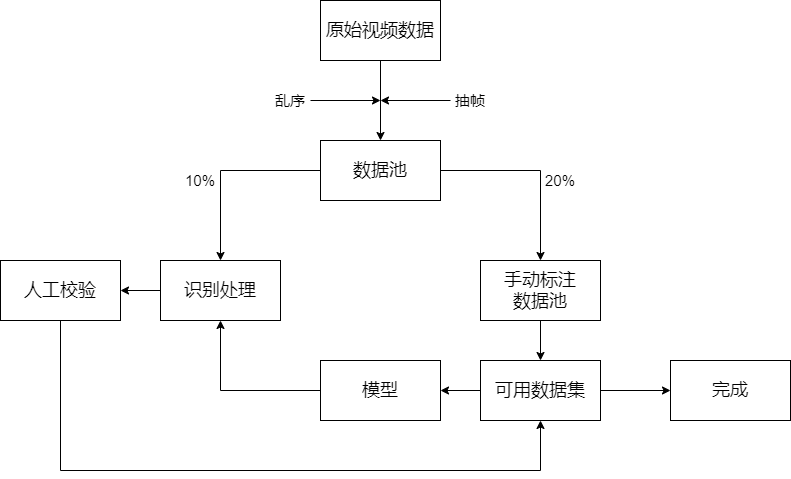

The diagram above was exported from draw.io. Its source (the exported page's mxGraphModel, read from the mxfile embedded in the PNG):
<mxGraphModel dx="1086" dy="846" grid="1" gridSize="10" guides="1" tooltips="1" connect="1" arrows="1" fold="1" page="1" pageScale="1" pageWidth="827" pageHeight="1169" math="0" shadow="0">
  <root>
    <mxCell id="0" />
    <mxCell id="1" parent="0" />
    <mxCell id="j32h0JWWc_I__mD_Jdk1-11" style="edgeStyle=orthogonalEdgeStyle;rounded=0;orthogonalLoop=1;jettySize=auto;html=1;entryX=0.5;entryY=0;entryDx=0;entryDy=0;" parent="1" source="j32h0JWWc_I__mD_Jdk1-1" target="j32h0JWWc_I__mD_Jdk1-4" edge="1">
      <mxGeometry relative="1" as="geometry" />
    </mxCell>
    <mxCell id="j32h0JWWc_I__mD_Jdk1-20" style="edgeStyle=orthogonalEdgeStyle;rounded=0;orthogonalLoop=1;jettySize=auto;html=1;entryX=0.5;entryY=0;entryDx=0;entryDy=0;" parent="1" source="j32h0JWWc_I__mD_Jdk1-1" target="j32h0JWWc_I__mD_Jdk1-7" edge="1">
      <mxGeometry relative="1" as="geometry" />
    </mxCell>
    <mxCell id="j32h0JWWc_I__mD_Jdk1-1" value="&lt;font style=&quot;font-size: 18px&quot;&gt;数据池&lt;/font&gt;" style="rounded=0;whiteSpace=wrap;html=1;fillColor=none;" parent="1" vertex="1">
      <mxGeometry x="400" y="160" width="120" height="60" as="geometry" />
    </mxCell>
    <mxCell id="j32h0JWWc_I__mD_Jdk1-14" style="edgeStyle=orthogonalEdgeStyle;rounded=0;orthogonalLoop=1;jettySize=auto;html=1;entryX=0.5;entryY=1;entryDx=0;entryDy=0;" parent="1" source="j32h0JWWc_I__mD_Jdk1-3" target="j32h0JWWc_I__mD_Jdk1-7" edge="1">
      <mxGeometry relative="1" as="geometry" />
    </mxCell>
    <mxCell id="j32h0JWWc_I__mD_Jdk1-3" value="&lt;span style=&quot;font-size: 18px&quot;&gt;模型&lt;/span&gt;" style="rounded=0;whiteSpace=wrap;html=1;fillColor=none;" parent="1" vertex="1">
      <mxGeometry x="400" y="380" width="120" height="60" as="geometry" />
    </mxCell>
    <mxCell id="j32h0JWWc_I__mD_Jdk1-12" style="edgeStyle=orthogonalEdgeStyle;rounded=0;orthogonalLoop=1;jettySize=auto;html=1;entryX=0.5;entryY=0;entryDx=0;entryDy=0;" parent="1" source="j32h0JWWc_I__mD_Jdk1-4" target="j32h0JWWc_I__mD_Jdk1-6" edge="1">
      <mxGeometry relative="1" as="geometry" />
    </mxCell>
    <mxCell id="j32h0JWWc_I__mD_Jdk1-4" value="&lt;font style=&quot;font-size: 18px&quot;&gt;手动标注&lt;br&gt;数据池&lt;/font&gt;" style="rounded=0;whiteSpace=wrap;html=1;fillColor=none;" parent="1" vertex="1">
      <mxGeometry x="560" y="280" width="120" height="60" as="geometry" />
    </mxCell>
    <mxCell id="j32h0JWWc_I__mD_Jdk1-10" style="edgeStyle=orthogonalEdgeStyle;rounded=0;orthogonalLoop=1;jettySize=auto;html=1;entryX=0.5;entryY=0;entryDx=0;entryDy=0;" parent="1" source="j32h0JWWc_I__mD_Jdk1-5" target="j32h0JWWc_I__mD_Jdk1-1" edge="1">
      <mxGeometry relative="1" as="geometry" />
    </mxCell>
    <mxCell id="j32h0JWWc_I__mD_Jdk1-5" value="&lt;font style=&quot;font-size: 18px&quot;&gt;原始视频数据&lt;/font&gt;" style="rounded=0;whiteSpace=wrap;html=1;fillColor=none;" parent="1" vertex="1">
      <mxGeometry x="400" y="20" width="120" height="60" as="geometry" />
    </mxCell>
    <mxCell id="j32h0JWWc_I__mD_Jdk1-13" style="edgeStyle=orthogonalEdgeStyle;rounded=0;orthogonalLoop=1;jettySize=auto;html=1;entryX=1;entryY=0.5;entryDx=0;entryDy=0;" parent="1" source="j32h0JWWc_I__mD_Jdk1-6" target="j32h0JWWc_I__mD_Jdk1-3" edge="1">
      <mxGeometry relative="1" as="geometry" />
    </mxCell>
    <mxCell id="j32h0JWWc_I__mD_Jdk1-19" style="edgeStyle=orthogonalEdgeStyle;rounded=0;orthogonalLoop=1;jettySize=auto;html=1;entryX=0;entryY=0.5;entryDx=0;entryDy=0;" parent="1" source="j32h0JWWc_I__mD_Jdk1-6" target="j32h0JWWc_I__mD_Jdk1-9" edge="1">
      <mxGeometry relative="1" as="geometry" />
    </mxCell>
    <mxCell id="j32h0JWWc_I__mD_Jdk1-6" value="&lt;font style=&quot;font-size: 18px&quot;&gt;可用数据集&lt;/font&gt;" style="rounded=0;whiteSpace=wrap;html=1;fillColor=none;" parent="1" vertex="1">
      <mxGeometry x="560" y="380" width="120" height="60" as="geometry" />
    </mxCell>
    <mxCell id="j32h0JWWc_I__mD_Jdk1-15" style="edgeStyle=orthogonalEdgeStyle;rounded=0;orthogonalLoop=1;jettySize=auto;html=1;entryX=1;entryY=0.5;entryDx=0;entryDy=0;" parent="1" source="j32h0JWWc_I__mD_Jdk1-7" target="j32h0JWWc_I__mD_Jdk1-8" edge="1">
      <mxGeometry relative="1" as="geometry" />
    </mxCell>
    <mxCell id="j32h0JWWc_I__mD_Jdk1-7" value="&lt;font style=&quot;font-size: 18px&quot;&gt;识别处理&lt;/font&gt;" style="rounded=0;whiteSpace=wrap;html=1;fillColor=none;" parent="1" vertex="1">
      <mxGeometry x="240" y="280" width="120" height="60" as="geometry" />
    </mxCell>
    <mxCell id="j32h0JWWc_I__mD_Jdk1-21" style="edgeStyle=orthogonalEdgeStyle;rounded=0;orthogonalLoop=1;jettySize=auto;html=1;entryX=0.5;entryY=1;entryDx=0;entryDy=0;" parent="1" source="j32h0JWWc_I__mD_Jdk1-8" target="j32h0JWWc_I__mD_Jdk1-6" edge="1">
      <mxGeometry relative="1" as="geometry">
        <Array as="points">
          <mxPoint x="140" y="490" />
          <mxPoint x="620" y="490" />
        </Array>
      </mxGeometry>
    </mxCell>
    <mxCell id="j32h0JWWc_I__mD_Jdk1-8" value="&lt;font style=&quot;font-size: 18px&quot;&gt;人工校验&lt;/font&gt;" style="rounded=0;whiteSpace=wrap;html=1;fillColor=none;" parent="1" vertex="1">
      <mxGeometry x="80" y="280" width="120" height="60" as="geometry" />
    </mxCell>
    <mxCell id="j32h0JWWc_I__mD_Jdk1-9" value="&lt;font style=&quot;font-size: 18px&quot;&gt;完成&lt;/font&gt;" style="rounded=0;whiteSpace=wrap;html=1;fillColor=none;" parent="1" vertex="1">
      <mxGeometry x="750" y="380" width="120" height="60" as="geometry" />
    </mxCell>
    <mxCell id="RAyWOC_NMJQ4Tk7QXwoV-2" style="edgeStyle=orthogonalEdgeStyle;rounded=0;orthogonalLoop=1;jettySize=auto;html=1;" edge="1" parent="1" source="j32h0JWWc_I__mD_Jdk1-22">
      <mxGeometry relative="1" as="geometry">
        <mxPoint x="460" y="120" as="targetPoint" />
      </mxGeometry>
    </mxCell>
    <mxCell id="j32h0JWWc_I__mD_Jdk1-22" value="&lt;font style=&quot;font-size: 15px&quot;&gt;抽帧&lt;/font&gt;" style="text;html=1;strokeColor=none;fillColor=none;align=center;verticalAlign=middle;whiteSpace=wrap;rounded=0;" parent="1" vertex="1">
      <mxGeometry x="530" y="110" width="40" height="20" as="geometry" />
    </mxCell>
    <mxCell id="j32h0JWWc_I__mD_Jdk1-24" value="&lt;span style=&quot;font-size: 15px&quot;&gt;20%&lt;/span&gt;" style="text;html=1;strokeColor=none;fillColor=none;align=center;verticalAlign=middle;whiteSpace=wrap;rounded=0;" parent="1" vertex="1">
      <mxGeometry x="620" y="190" width="40" height="20" as="geometry" />
    </mxCell>
    <mxCell id="j32h0JWWc_I__mD_Jdk1-25" value="&lt;font style=&quot;font-size: 15px&quot;&gt;10%&lt;/font&gt;" style="text;html=1;strokeColor=none;fillColor=none;align=center;verticalAlign=middle;whiteSpace=wrap;rounded=0;" parent="1" vertex="1">
      <mxGeometry x="260" y="190" width="40" height="20" as="geometry" />
    </mxCell>
    <mxCell id="RAyWOC_NMJQ4Tk7QXwoV-3" style="edgeStyle=orthogonalEdgeStyle;rounded=0;orthogonalLoop=1;jettySize=auto;html=1;" edge="1" parent="1" source="RAyWOC_NMJQ4Tk7QXwoV-1">
      <mxGeometry relative="1" as="geometry">
        <mxPoint x="460" y="120" as="targetPoint" />
      </mxGeometry>
    </mxCell>
    <mxCell id="RAyWOC_NMJQ4Tk7QXwoV-1" value="&lt;font style=&quot;font-size: 15px&quot;&gt;乱序&lt;/font&gt;" style="text;html=1;strokeColor=none;fillColor=none;align=center;verticalAlign=middle;whiteSpace=wrap;rounded=0;" vertex="1" parent="1">
      <mxGeometry x="350" y="110" width="40" height="20" as="geometry" />
    </mxCell>
  </root>
</mxGraphModel>